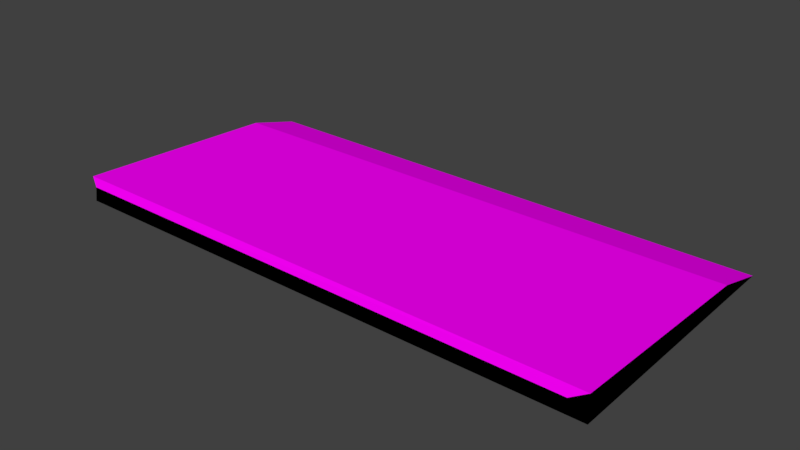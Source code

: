 # Source: Keyboard.blend  (saved by Blender 2.79.0; exported with 4.5.12 LTS)
import bpy
from mathutils import Matrix  # noqa: F401  (used for matrix-valued properties, if any)

bpy.ops.wm.read_factory_settings(use_empty=True)
scene = bpy.context.scene
scene.name = 'Scene'

# ---- collections
col_collection_1 = bpy.data.collections.new('Collection 1'); scene.collection.children.link(col_collection_1)

# ---- images (referenced by path relative to the original .blend; pixels are not part of the script)
import os
ASSET_DIR = os.environ.get("B2B_ASSET_DIR", "")  # directory of the original .blend (textures are referenced by path, not embedded)
HERE = os.path.dirname(os.path.abspath(__file__))  # packed textures are extracted next to this script under _unpacked/

def load_image(name, relpath, width, height, colorspace="sRGB"):
    """Load a texture the original file referenced (path relative to the .blend, or extracted next to this script)."""
    p = next((c for c in (os.path.join(HERE, relpath), os.path.join(ASSET_DIR, relpath)) if relpath and os.path.exists(c)), "")
    if p:
        img = bpy.data.images.load(p, check_existing=True)
        img.name = name
    else:  # same state as the original file: an image datablock whose file is absent (Cycles renders it pink)
        img = bpy.data.images.new(name, width, height)
        img.source = "FILE"
        img.filepath = "//" + (relpath or name)
    img.colorspace_settings.name = colorspace
    return img
img_ahr0cdovl21lzglhlmjlc3rvzm1py3jvlmnvbs9wlzavmjm5ntgwl29yawdpbmf = load_image('aHR0cDovL21lZGlhLmJlc3RvZm1pY3JvLmNvbS9WLzAvMjM5NTgwL29yaWdpbmF', 'aHR0cDovL21lZGlhLmJlc3RvZm1pY3JvLmNvbS9WLzAvMjM5NTgwL29yaWdpbmFsL1g0LVByby1Ub3AuanBn.jpg', 1024, 1024, 'sRGB')

# ---- materials (node trees are filled in below, after node groups)
mat_microsoft_sidewinder_x4_image = bpy.data.materials.new('Microsoft Sidewinder X4 Image')
mat_microsoft_sidewinder_x4_image.alpha_threshold = 0.0
mat_microsoft_sidewinder_x4_image.roughness = 0.5
mat_black = bpy.data.materials.new('Black')
mat_black.alpha_threshold = 0.0
mat_black.roughness = 0.5

# ---- material node trees
mat_microsoft_sidewinder_x4_image.use_nodes = True; mat_microsoft_sidewinder_x4_image.node_tree.nodes.clear()
_N = mat_microsoft_sidewinder_x4_image.node_tree.nodes; _L = mat_microsoft_sidewinder_x4_image.node_tree.links
n0 = _N.new('ShaderNodeOutputMaterial'); n0.name = 'Material Output'; n0.location = (300, 300)
n1 = _N.new('ShaderNodeBsdfDiffuse'); n1.name = 'Diffuse BSDF'; n1.location = (10, 300)
n2 = _N.new('ShaderNodeTexImage'); n2.name = 'Image Texture'; n2.location = (-180, 300)
n2.width = 140
n2.image = img_ahr0cdovl21lzglhlmjlc3rvzm1py3jvlmnvbs9wlzavmjm5ntgwl29yawdpbmf
_L.new(n1.outputs[0], n0.inputs[0])
_L.new(n2.outputs[0], n1.inputs[0])
n0.is_active_output = True
mat_black.use_nodes = True; mat_black.node_tree.nodes.clear()
_N = mat_black.node_tree.nodes; _L = mat_black.node_tree.links
n0 = _N.new('ShaderNodeOutputMaterial'); n0.name = 'Material Output'; n0.location = (300, 300)
n1 = _N.new('ShaderNodeBsdfDiffuse'); n1.name = 'Diffuse BSDF'; n1.location = (10, 300)
n1.inputs[0].default_value = (0.0, 0.0, 0.0, 1.0)
_L.new(n1.outputs[0], n0.inputs[0])
n0.is_active_output = True

# ---- world
world_world = bpy.data.worlds.new('World'); scene.world = world_world
world_world.color = (0.05088, 0.05088, 0.05088)
world_world.use_sun_shadow = False
world_world.sun_shadow_jitter_overblur = 0.0
world_world.cycles.sampling_method = 'MANUAL'

# ---- meshes
me_keyboard_struct = bpy.data.meshes.new('Keyboard_Struct')
me_keyboard_struct.from_pydata([(-1.0, -1.0, -1.0), (-0.9422, -1.07, 0.6548), (-1.0, 1.184, -1.0), (-1.0, 0.7397, 0.1285), (1.0, -1.0, -1.0), (0.956, -1.08, 0.6658), (1.0, 1.184, -1.0), (1.0, 0.7397, 0.1285), (-1.0, -0.9998, 0.9394), (1.0, -0.9998, 0.9394)], [], [(2, 3, 7, 6), (0, 1, 8, 3, 2), (4, 5, 1, 0), (6, 7, 9, 5, 4), (9, 8, 1, 5), (7, 3, 8, 9), (2, 6, 4, 0)])
me_keyboard_struct.polygons.foreach_set('material_index', [0, 1, 1, 1, 0, 0, 1])
_uv = me_keyboard_struct.uv_layers.new(name='UVMap')
_uv.uv.foreach_set('vector', [0.9388, 0.1254, 0.9599, 0.3016, 0.0392, 0.2988, 0.05854, 0.123, 0.0, 0.0, 0.0, 0.0, 0.0, 0.0, 0.0, 0.0, 0.0, 0.0, 0.0, 0.0, 0.0, 0.0, 0.0, 0.0, 0.0, 0.0, 0.0, 0.0, 0.0, 0.0, 0.0, 0.0, 0.0, 0.0, 0.0, 0.0, 0.03617, 0.8103, 0.9627, 0.8135, 0.9458, 0.856, 0.05349, 0.8535, 0.03993, 0.2996, 0.9603, 0.3019, 0.9605, 0.8135, 0.03832, 0.8103, 0.0, 0.0, 0.0, 0.0, 0.0, 0.0, 0.0, 0.0])
me_keyboard_struct.materials.append(mat_microsoft_sidewinder_x4_image)
me_keyboard_struct.materials.append(mat_black)
me_keyboard_struct.use_remesh_preserve_volume = False
me_keyboard_struct.use_remesh_preserve_attributes = False
me_keyboard_struct.use_mirror_vertex_groups = False
me_keyboard_struct.update()

# ---- objects
ob_keyboard = bpy.data.objects.new('Keyboard', me_keyboard_struct)

# ---- transforms, parenting, visibility, modifiers, constraints
ob_keyboard.location = (0.0, 0.0, 0.0)
ob_keyboard.scale = (0.3348, 0.1492, 0.01633)
ob_keyboard.lineart.crease_threshold = 0.0

# ---- collection membership
col_collection_1.objects.link(ob_keyboard)

# ---- scene / render settings (as saved in the file)
scene.frame_start = 1; scene.frame_end = 250; scene.frame_set(1)
scene.render.engine = 'CYCLES'
scene.render.resolution_percentage = 50
scene.render.dither_intensity = 0.0
scene.cycles.use_denoising = False
scene.cycles.samples = 128
scene.cycles.sampling_pattern = 'TABULATED_SOBOL'
scene.cycles.use_adaptive_sampling = False
scene.cycles.use_light_tree = False
scene.cycles.blur_glossy = 0.0
scene.cycles.sample_clamp_indirect = 0.0
scene.view_settings.view_transform = 'Standard'
bpy.context.view_layer.update()

# ---- added for rendering (the .blend has no active camera and no usable light): camera, sun
cam_auto = bpy.data.cameras.new('AutoCamera')
cam_auto.lens = 50.0
cam_auto.sensor_width = 36.0
cam_auto.clip_end = 1000.0
ob_auto_camera = bpy.data.objects.new('AutoCamera', cam_auto)
scene.collection.objects.link(ob_auto_camera)
ob_auto_camera.location = (0.694419, -0.825566, 0.555041)
ob_auto_camera.rotation_euler = (1.09748, -7.21219e-08, 0.694738)
scene.camera = ob_auto_camera
light_auto_sun = bpy.data.lights.new('AutoSun', 'SUN')
light_auto_sun.energy = 3.0
light_auto_sun.angle = 0.0523599
ob_auto_sun = bpy.data.objects.new('AutoSun', light_auto_sun)
scene.collection.objects.link(ob_auto_sun)
ob_auto_sun.rotation_euler = (0.872665, 0.174533, 0.523599)
bpy.context.view_layer.update()
